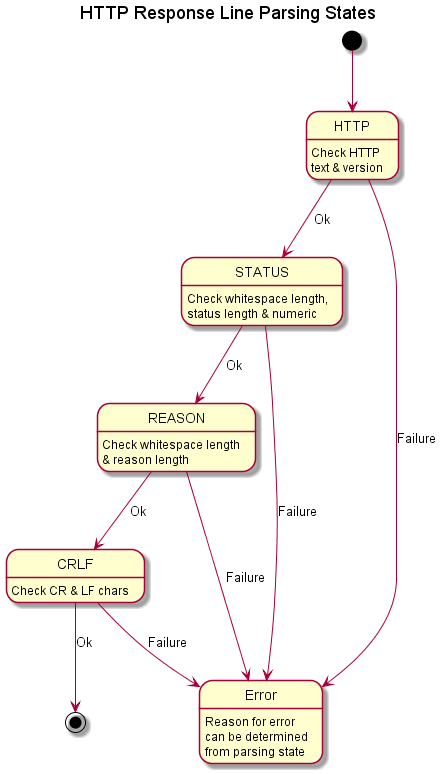

The diagram above was rendered by PlantUML. Its source (embedded in the PNG):
@startuml

'Copyright (c) 2013-2015 Ken Barker

title HTTP Response Line Parsing States

[*] --> HTTP

HTTP : Check HTTP 
HTTP : text & version
HTTP --> STATUS : Ok
HTTP --> Error : Failure

STATUS : Check whitespace length,
STATUS : status length & numeric
STATUS --> REASON : Ok
STATUS --> Error : Failure

REASON : Check whitespace length
REASON : & reason length
REASON --> CRLF : Ok
REASON --> Error : Failure

CRLF : Check CR & LF chars
CRLF --> [*] : Ok
CRLF --> Error : Failure

Error : Reason for error
Error : can be determined
Error : from parsing state

@enduml